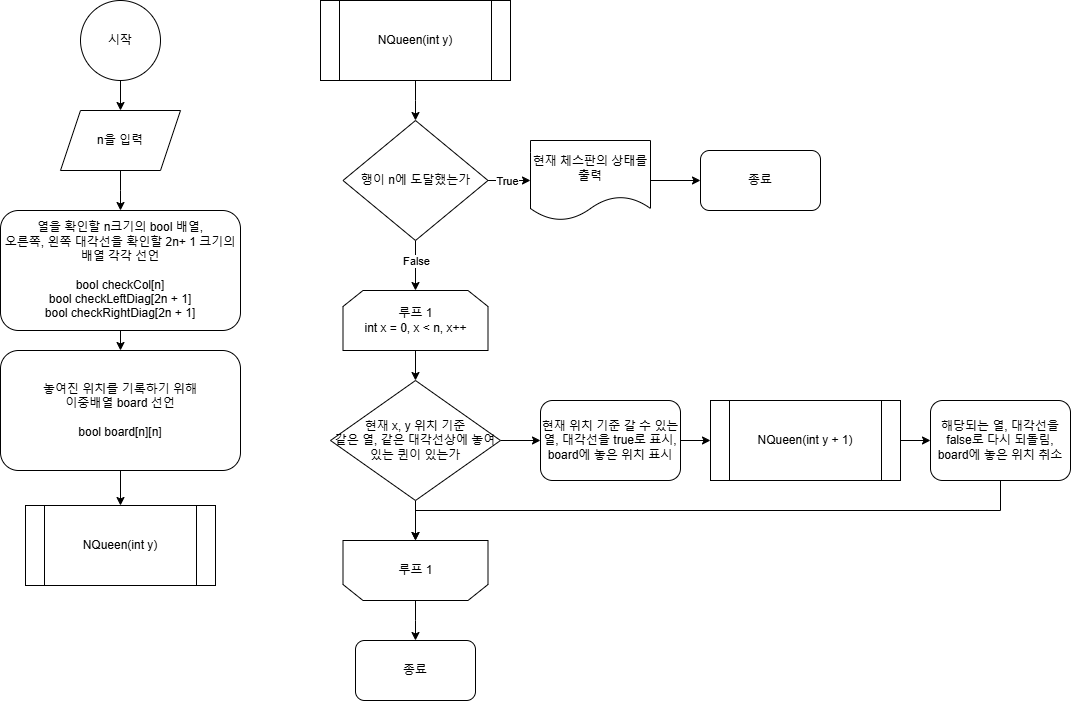

The diagram above was exported from draw.io. Its source (the exported page's mxGraphModel, read from the mxfile embedded in the PNG):
<mxGraphModel dx="1107" dy="658" grid="1" gridSize="10" guides="1" tooltips="1" connect="1" arrows="1" fold="1" page="1" pageScale="1" pageWidth="827" pageHeight="1169" background="#ffffff" math="0" shadow="0">
  <root>
    <mxCell id="WIyWlLk6GJQsqaUBKTNV-0" />
    <mxCell id="WIyWlLk6GJQsqaUBKTNV-1" parent="WIyWlLk6GJQsqaUBKTNV-0" />
    <mxCell id="Jz6BLhd3aHlYYumEM_lu-3" style="edgeStyle=orthogonalEdgeStyle;rounded=0;orthogonalLoop=1;jettySize=auto;html=1;exitX=0.5;exitY=1;exitDx=0;exitDy=0;entryX=0.5;entryY=0;entryDx=0;entryDy=0;" edge="1" parent="WIyWlLk6GJQsqaUBKTNV-1" source="Jz6BLhd3aHlYYumEM_lu-0" target="Jz6BLhd3aHlYYumEM_lu-2">
      <mxGeometry relative="1" as="geometry" />
    </mxCell>
    <mxCell id="Jz6BLhd3aHlYYumEM_lu-0" value="시작" style="ellipse;whiteSpace=wrap;html=1;aspect=fixed;" vertex="1" parent="WIyWlLk6GJQsqaUBKTNV-1">
      <mxGeometry x="160" y="80" width="80" height="80" as="geometry" />
    </mxCell>
    <mxCell id="Jz6BLhd3aHlYYumEM_lu-10" style="edgeStyle=orthogonalEdgeStyle;rounded=0;orthogonalLoop=1;jettySize=auto;html=1;exitX=0.5;exitY=1;exitDx=0;exitDy=0;entryX=0.5;entryY=0;entryDx=0;entryDy=0;" edge="1" parent="WIyWlLk6GJQsqaUBKTNV-1" source="Jz6BLhd3aHlYYumEM_lu-1" target="Jz6BLhd3aHlYYumEM_lu-9">
      <mxGeometry relative="1" as="geometry" />
    </mxCell>
    <mxCell id="Jz6BLhd3aHlYYumEM_lu-1" value="&lt;div&gt;열을 확인할 n크기의 bool 배열,&lt;/div&gt;&lt;div&gt;오른쪽, 왼쪽 대각선을 확인할 2n+ 1 크기의 배열 각각 선언&lt;/div&gt;&lt;div&gt;&lt;br&gt;&lt;/div&gt;&lt;div&gt;bool checkCol[n]&lt;/div&gt;&lt;div&gt;bool checkLeftDiag[2n + 1]&lt;/div&gt;&lt;div&gt;bool checkRightDiag[2n + 1]&lt;/div&gt;" style="rounded=1;whiteSpace=wrap;html=1;" vertex="1" parent="WIyWlLk6GJQsqaUBKTNV-1">
      <mxGeometry x="80" y="290" width="240" height="120" as="geometry" />
    </mxCell>
    <mxCell id="Jz6BLhd3aHlYYumEM_lu-4" style="edgeStyle=orthogonalEdgeStyle;rounded=0;orthogonalLoop=1;jettySize=auto;html=1;exitX=0.5;exitY=1;exitDx=0;exitDy=0;" edge="1" parent="WIyWlLk6GJQsqaUBKTNV-1" source="Jz6BLhd3aHlYYumEM_lu-2">
      <mxGeometry relative="1" as="geometry">
        <mxPoint x="200" y="290" as="targetPoint" />
      </mxGeometry>
    </mxCell>
    <mxCell id="Jz6BLhd3aHlYYumEM_lu-2" value="n을 입력" style="shape=parallelogram;perimeter=parallelogramPerimeter;whiteSpace=wrap;html=1;fixedSize=1;" vertex="1" parent="WIyWlLk6GJQsqaUBKTNV-1">
      <mxGeometry x="140" y="190" width="120" height="60" as="geometry" />
    </mxCell>
    <mxCell id="Jz6BLhd3aHlYYumEM_lu-5" value="NQueen(int y)" style="shape=process;whiteSpace=wrap;html=1;backgroundOutline=1;" vertex="1" parent="WIyWlLk6GJQsqaUBKTNV-1">
      <mxGeometry x="105" y="585" width="190" height="80" as="geometry" />
    </mxCell>
    <mxCell id="Jz6BLhd3aHlYYumEM_lu-12" style="edgeStyle=orthogonalEdgeStyle;rounded=0;orthogonalLoop=1;jettySize=auto;html=1;exitX=0.5;exitY=1;exitDx=0;exitDy=0;entryX=0.5;entryY=0;entryDx=0;entryDy=0;" edge="1" parent="WIyWlLk6GJQsqaUBKTNV-1" source="Jz6BLhd3aHlYYumEM_lu-7">
      <mxGeometry relative="1" as="geometry">
        <mxPoint x="495" y="200" as="targetPoint" />
      </mxGeometry>
    </mxCell>
    <mxCell id="Jz6BLhd3aHlYYumEM_lu-7" value="NQueen(int y)" style="shape=process;whiteSpace=wrap;html=1;backgroundOutline=1;" vertex="1" parent="WIyWlLk6GJQsqaUBKTNV-1">
      <mxGeometry x="400" y="80" width="190" height="80" as="geometry" />
    </mxCell>
    <mxCell id="Jz6BLhd3aHlYYumEM_lu-11" style="edgeStyle=orthogonalEdgeStyle;rounded=0;orthogonalLoop=1;jettySize=auto;html=1;exitX=0.5;exitY=1;exitDx=0;exitDy=0;entryX=0.5;entryY=0;entryDx=0;entryDy=0;" edge="1" parent="WIyWlLk6GJQsqaUBKTNV-1" source="Jz6BLhd3aHlYYumEM_lu-9" target="Jz6BLhd3aHlYYumEM_lu-5">
      <mxGeometry relative="1" as="geometry" />
    </mxCell>
    <mxCell id="Jz6BLhd3aHlYYumEM_lu-9" value="놓여진 위치를 기록하기 위해&lt;div&gt;이중배열 board 선언&lt;/div&gt;&lt;div&gt;&lt;br&gt;&lt;/div&gt;&lt;div&gt;bool board[n][n]&lt;/div&gt;" style="rounded=1;whiteSpace=wrap;html=1;" vertex="1" parent="WIyWlLk6GJQsqaUBKTNV-1">
      <mxGeometry x="80" y="430" width="240" height="120" as="geometry" />
    </mxCell>
    <mxCell id="Jz6BLhd3aHlYYumEM_lu-16" style="edgeStyle=orthogonalEdgeStyle;rounded=0;orthogonalLoop=1;jettySize=auto;html=1;exitX=1;exitY=0.5;exitDx=0;exitDy=0;" edge="1" parent="WIyWlLk6GJQsqaUBKTNV-1" source="Jz6BLhd3aHlYYumEM_lu-13">
      <mxGeometry relative="1" as="geometry">
        <mxPoint x="610" y="260" as="targetPoint" />
      </mxGeometry>
    </mxCell>
    <mxCell id="Jz6BLhd3aHlYYumEM_lu-17" value="True" style="edgeLabel;html=1;align=center;verticalAlign=middle;resizable=0;points=[];" vertex="1" connectable="0" parent="Jz6BLhd3aHlYYumEM_lu-16">
      <mxGeometry x="-0.1397" relative="1" as="geometry">
        <mxPoint x="1" as="offset" />
      </mxGeometry>
    </mxCell>
    <mxCell id="Jz6BLhd3aHlYYumEM_lu-20" style="edgeStyle=orthogonalEdgeStyle;rounded=0;orthogonalLoop=1;jettySize=auto;html=1;exitX=0.5;exitY=1;exitDx=0;exitDy=0;entryX=0.5;entryY=0;entryDx=0;entryDy=0;" edge="1" parent="WIyWlLk6GJQsqaUBKTNV-1" source="Jz6BLhd3aHlYYumEM_lu-13">
      <mxGeometry relative="1" as="geometry">
        <mxPoint x="495" y="370" as="targetPoint" />
      </mxGeometry>
    </mxCell>
    <mxCell id="Jz6BLhd3aHlYYumEM_lu-21" value="False" style="edgeLabel;html=1;align=center;verticalAlign=middle;resizable=0;points=[];" vertex="1" connectable="0" parent="Jz6BLhd3aHlYYumEM_lu-20">
      <mxGeometry x="-0.2" relative="1" as="geometry">
        <mxPoint as="offset" />
      </mxGeometry>
    </mxCell>
    <mxCell id="Jz6BLhd3aHlYYumEM_lu-13" value="행이 n에 도달했는가" style="rhombus;whiteSpace=wrap;html=1;" vertex="1" parent="WIyWlLk6GJQsqaUBKTNV-1">
      <mxGeometry x="422.5" y="200" width="145" height="120" as="geometry" />
    </mxCell>
    <mxCell id="Jz6BLhd3aHlYYumEM_lu-19" style="edgeStyle=orthogonalEdgeStyle;rounded=0;orthogonalLoop=1;jettySize=auto;html=1;exitX=1;exitY=0.5;exitDx=0;exitDy=0;entryX=0;entryY=0.5;entryDx=0;entryDy=0;" edge="1" parent="WIyWlLk6GJQsqaUBKTNV-1" source="Jz6BLhd3aHlYYumEM_lu-15" target="Jz6BLhd3aHlYYumEM_lu-18">
      <mxGeometry relative="1" as="geometry" />
    </mxCell>
    <mxCell id="Jz6BLhd3aHlYYumEM_lu-15" value="현재 체스판의 상태를 출력" style="shape=document;whiteSpace=wrap;html=1;boundedLbl=1;" vertex="1" parent="WIyWlLk6GJQsqaUBKTNV-1">
      <mxGeometry x="610" y="220" width="120" height="80" as="geometry" />
    </mxCell>
    <mxCell id="Jz6BLhd3aHlYYumEM_lu-18" value="종료" style="rounded=1;whiteSpace=wrap;html=1;" vertex="1" parent="WIyWlLk6GJQsqaUBKTNV-1">
      <mxGeometry x="780" y="230" width="120" height="60" as="geometry" />
    </mxCell>
    <mxCell id="Jz6BLhd3aHlYYumEM_lu-25" style="edgeStyle=orthogonalEdgeStyle;rounded=0;orthogonalLoop=1;jettySize=auto;html=1;exitX=0.5;exitY=1;exitDx=0;exitDy=0;entryX=0.5;entryY=0;entryDx=0;entryDy=0;" edge="1" parent="WIyWlLk6GJQsqaUBKTNV-1" source="Jz6BLhd3aHlYYumEM_lu-22" target="Jz6BLhd3aHlYYumEM_lu-24">
      <mxGeometry relative="1" as="geometry" />
    </mxCell>
    <mxCell id="Jz6BLhd3aHlYYumEM_lu-22" value="&lt;div&gt;루프 1&lt;/div&gt;int x = 0, x &amp;lt; n, x++" style="shape=loopLimit;whiteSpace=wrap;html=1;" vertex="1" parent="WIyWlLk6GJQsqaUBKTNV-1">
      <mxGeometry x="422.5" y="370" width="145" height="60" as="geometry" />
    </mxCell>
    <mxCell id="Jz6BLhd3aHlYYumEM_lu-37" style="edgeStyle=orthogonalEdgeStyle;rounded=0;orthogonalLoop=1;jettySize=auto;html=1;exitX=0.5;exitY=0;exitDx=0;exitDy=0;" edge="1" parent="WIyWlLk6GJQsqaUBKTNV-1" source="Jz6BLhd3aHlYYumEM_lu-23">
      <mxGeometry relative="1" as="geometry">
        <mxPoint x="495" y="720" as="targetPoint" />
      </mxGeometry>
    </mxCell>
    <mxCell id="Jz6BLhd3aHlYYumEM_lu-23" value="" style="shape=loopLimit;whiteSpace=wrap;html=1;rotation=-180;" vertex="1" parent="WIyWlLk6GJQsqaUBKTNV-1">
      <mxGeometry x="422.5" y="620" width="145" height="60" as="geometry" />
    </mxCell>
    <mxCell id="Jz6BLhd3aHlYYumEM_lu-26" style="edgeStyle=orthogonalEdgeStyle;rounded=0;orthogonalLoop=1;jettySize=auto;html=1;exitX=0.5;exitY=1;exitDx=0;exitDy=0;entryX=0.5;entryY=1;entryDx=0;entryDy=0;" edge="1" parent="WIyWlLk6GJQsqaUBKTNV-1" source="Jz6BLhd3aHlYYumEM_lu-24" target="Jz6BLhd3aHlYYumEM_lu-23">
      <mxGeometry relative="1" as="geometry" />
    </mxCell>
    <mxCell id="Jz6BLhd3aHlYYumEM_lu-32" style="edgeStyle=orthogonalEdgeStyle;rounded=0;orthogonalLoop=1;jettySize=auto;html=1;exitX=1;exitY=0.5;exitDx=0;exitDy=0;entryX=0;entryY=0.5;entryDx=0;entryDy=0;" edge="1" parent="WIyWlLk6GJQsqaUBKTNV-1" source="Jz6BLhd3aHlYYumEM_lu-24" target="Jz6BLhd3aHlYYumEM_lu-31">
      <mxGeometry relative="1" as="geometry" />
    </mxCell>
    <mxCell id="Jz6BLhd3aHlYYumEM_lu-24" value="&lt;div&gt;현재 x, y 위치 기준&lt;/div&gt;같은 열, 같은 대각선상에 놓여있는 퀸이 있는가" style="rhombus;whiteSpace=wrap;html=1;" vertex="1" parent="WIyWlLk6GJQsqaUBKTNV-1">
      <mxGeometry x="410" y="460" width="170" height="120" as="geometry" />
    </mxCell>
    <mxCell id="Jz6BLhd3aHlYYumEM_lu-27" value="루프 1" style="text;html=1;align=center;verticalAlign=middle;resizable=0;points=[];autosize=1;strokeColor=none;fillColor=none;" vertex="1" parent="WIyWlLk6GJQsqaUBKTNV-1">
      <mxGeometry x="465" y="635" width="60" height="30" as="geometry" />
    </mxCell>
    <mxCell id="Jz6BLhd3aHlYYumEM_lu-35" style="edgeStyle=orthogonalEdgeStyle;rounded=0;orthogonalLoop=1;jettySize=auto;html=1;exitX=1;exitY=0.5;exitDx=0;exitDy=0;entryX=0;entryY=0.5;entryDx=0;entryDy=0;" edge="1" parent="WIyWlLk6GJQsqaUBKTNV-1" source="Jz6BLhd3aHlYYumEM_lu-29" target="Jz6BLhd3aHlYYumEM_lu-34">
      <mxGeometry relative="1" as="geometry" />
    </mxCell>
    <mxCell id="Jz6BLhd3aHlYYumEM_lu-29" value="NQueen(int y + 1)" style="shape=process;whiteSpace=wrap;html=1;backgroundOutline=1;" vertex="1" parent="WIyWlLk6GJQsqaUBKTNV-1">
      <mxGeometry x="790" y="480" width="190" height="80" as="geometry" />
    </mxCell>
    <mxCell id="Jz6BLhd3aHlYYumEM_lu-33" style="edgeStyle=orthogonalEdgeStyle;rounded=0;orthogonalLoop=1;jettySize=auto;html=1;exitX=1;exitY=0.5;exitDx=0;exitDy=0;entryX=0;entryY=0.5;entryDx=0;entryDy=0;" edge="1" parent="WIyWlLk6GJQsqaUBKTNV-1" source="Jz6BLhd3aHlYYumEM_lu-31" target="Jz6BLhd3aHlYYumEM_lu-29">
      <mxGeometry relative="1" as="geometry" />
    </mxCell>
    <mxCell id="Jz6BLhd3aHlYYumEM_lu-31" value="현재 위치 기준 갈 수 있는열, 대각선을 true로 표시,&lt;div&gt;board에 놓은 위치 표시&lt;/div&gt;" style="rounded=1;whiteSpace=wrap;html=1;" vertex="1" parent="WIyWlLk6GJQsqaUBKTNV-1">
      <mxGeometry x="620" y="480" width="140" height="80" as="geometry" />
    </mxCell>
    <mxCell id="Jz6BLhd3aHlYYumEM_lu-36" style="edgeStyle=orthogonalEdgeStyle;rounded=0;orthogonalLoop=1;jettySize=auto;html=1;exitX=0.5;exitY=1;exitDx=0;exitDy=0;entryX=0.5;entryY=1;entryDx=0;entryDy=0;" edge="1" parent="WIyWlLk6GJQsqaUBKTNV-1" source="Jz6BLhd3aHlYYumEM_lu-34" target="Jz6BLhd3aHlYYumEM_lu-23">
      <mxGeometry relative="1" as="geometry" />
    </mxCell>
    <mxCell id="Jz6BLhd3aHlYYumEM_lu-34" value="해당되는 열, 대각선을 false로 다시 되돌림,&lt;div&gt;board에 놓은 위치 취소&lt;/div&gt;" style="rounded=1;whiteSpace=wrap;html=1;" vertex="1" parent="WIyWlLk6GJQsqaUBKTNV-1">
      <mxGeometry x="1010" y="480" width="140" height="80" as="geometry" />
    </mxCell>
    <mxCell id="Jz6BLhd3aHlYYumEM_lu-38" value="종료" style="rounded=1;whiteSpace=wrap;html=1;" vertex="1" parent="WIyWlLk6GJQsqaUBKTNV-1">
      <mxGeometry x="435" y="720" width="120" height="60" as="geometry" />
    </mxCell>
  </root>
</mxGraphModel>